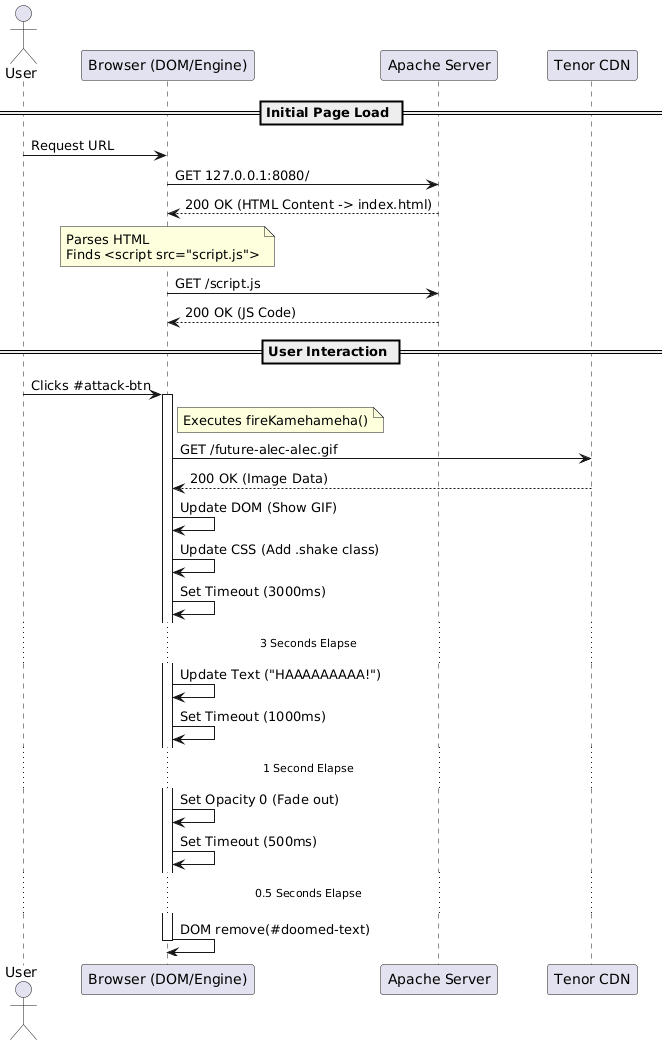

The diagram above was rendered by PlantUML. Its source (embedded in the PNG):
@startuml
skinparam ParticipantPadding 20
skinparam BoxPadding 10

actor User
participant "Browser (DOM/Engine)" as Browser
participant "Apache Server" as Apache
participant "Tenor CDN" as External

== Initial Page Load ==

User -> Browser: Request URL
Browser -> Apache: GET 127.0.0.1:8080/
Apache --> Browser: 200 OK (HTML Content -> index.html)

note over Browser: Parses HTML\nFinds <script src="script.js">
Browser -> Apache: GET /script.js
Apache --> Browser: 200 OK (JS Code)

== User Interaction ==

User -> Browser: Clicks #attack-btn
activate Browser

note right of Browser: Executes fireKamehameha()
Browser -> External: GET /future-alec-alec.gif
External --> Browser: 200 OK (Image Data)

Browser -> Browser: Update DOM (Show GIF)
Browser -> Browser: Update CSS (Add .shake class)
Browser -> Browser: Set Timeout (3000ms)

... 3 Seconds Elapse ...

Browser -> Browser: Update Text ("HAAAAAAAAA!")
Browser -> Browser: Set Timeout (1000ms)

... 1 Second Elapse ...

Browser -> Browser: Set Opacity 0 (Fade out)
Browser -> Browser: Set Timeout (500ms)

... 0.5 Seconds Elapse ...

Browser -> Browser: DOM remove(#doomed-text)
deactivate Browser
@enduml